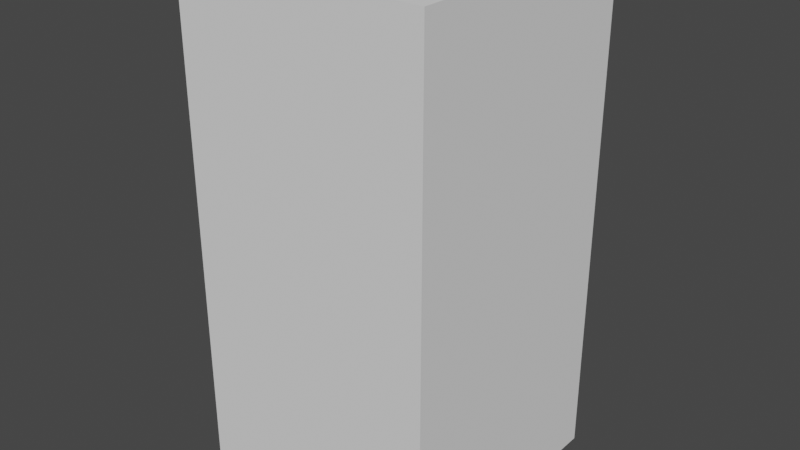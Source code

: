 # Source: human.blend  (saved by Blender 2.91.10; exported with 4.5.12 LTS)
import bpy
from mathutils import Matrix  # noqa: F401  (used for matrix-valued properties, if any)

bpy.ops.wm.read_factory_settings(use_empty=True)
scene = bpy.context.scene
scene.name = 'Scene'

# ---- collections
col_collection = bpy.data.collections.new('Collection'); scene.collection.children.link(col_collection)

# ---- world
world_world = bpy.data.worlds.new('World'); scene.world = world_world
world_world.use_nodes = True; world_world.node_tree.nodes.clear()
_N = world_world.node_tree.nodes; _L = world_world.node_tree.links
n0 = _N.new('ShaderNodeOutputWorld'); n0.name = 'World Output'; n0.location = (300, 300)
n1 = _N.new('ShaderNodeBackground'); n1.name = 'Background'; n1.location = (10, 300)
n1.inputs[0].default_value = (0.05088, 0.05088, 0.05088, 1.0)
_L.new(n1.outputs[0], n0.inputs[0])
n0.is_active_output = True
world_world.color = (0.05088, 0.05088, 0.05088)
world_world.use_sun_shadow = False
world_world.sun_shadow_jitter_overblur = 0.0

# ---- meshes
me_cube = bpy.data.meshes.new('Cube')
me_cube.from_pydata([(-0.25, -0.25, 0.0), (-0.25, -0.25, 1.0), (-0.25, 0.25, 0.0), (-0.25, 0.25, 1.0), (0.25, -0.25, 0.0), (0.25, -0.25, 1.0), (0.25, 0.25, 0.0), (0.25, 0.25, 1.0)], [], [(0, 1, 3, 2), (2, 3, 7, 6), (6, 7, 5, 4), (4, 5, 1, 0), (2, 6, 4, 0), (7, 3, 1, 5)])
_uv = me_cube.uv_layers.new(name='UVMap')
_uv.uv.foreach_set('vector', [0.375, 0.0, 0.625, 0.0, 0.625, 0.25, 0.375, 0.25, 0.375, 0.25, 0.625, 0.25, 0.625, 0.5, 0.375, 0.5, 0.375, 0.5, 0.625, 0.5, 0.625, 0.75, 0.375, 0.75, 0.375, 0.75, 0.625, 0.75, 0.625, 1.0, 0.375, 1.0, 0.125, 0.5, 0.375, 0.5, 0.375, 0.75, 0.125, 0.75, 0.625, 0.5, 0.875, 0.5, 0.875, 0.75, 0.625, 0.75])
me_cube.use_remesh_fix_poles = True
me_cube.use_remesh_preserve_attributes = False
me_cube.use_mirror_vertex_groups = False
me_cube.update()

# ---- objects
ob_cube = bpy.data.objects.new('Cube', me_cube)

# ---- transforms, parenting, visibility, modifiers, constraints
ob_cube.location = (0.0, 0.0, 0.0)
ob_cube.lineart.crease_threshold = 0.0

# ---- collection membership
col_collection.objects.link(ob_cube)

# ---- scene / render settings (as saved in the file)
scene.frame_start = 1; scene.frame_end = 250; scene.frame_set(1)
scene.render.engine = 'BLENDER_EEVEE_NEXT'
scene.cycles.use_denoising = False
scene.cycles.samples = 128
scene.cycles.sampling_pattern = 'TABULATED_SOBOL'
scene.cycles.use_adaptive_sampling = False
scene.cycles.use_light_tree = False
scene.view_settings.view_transform = 'Filmic'
bpy.context.view_layer.update()

# ---- added for rendering (the .blend has no active camera and no usable light): camera, sun
cam_auto = bpy.data.cameras.new('AutoCamera')
cam_auto.lens = 50.0
cam_auto.sensor_width = 36.0
cam_auto.clip_end = 1000.0
ob_auto_camera = bpy.data.objects.new('AutoCamera', cam_auto)
scene.collection.objects.link(ob_auto_camera)
ob_auto_camera.location = (1.13316, -1.3598, 1.40653)
ob_auto_camera.rotation_euler = (1.09748, -7.21219e-08, 0.694738)
scene.camera = ob_auto_camera
light_auto_sun = bpy.data.lights.new('AutoSun', 'SUN')
light_auto_sun.energy = 3.0
light_auto_sun.angle = 0.0523599
ob_auto_sun = bpy.data.objects.new('AutoSun', light_auto_sun)
scene.collection.objects.link(ob_auto_sun)
ob_auto_sun.rotation_euler = (0.872665, 0.174533, 0.523599)
bpy.context.view_layer.update()
